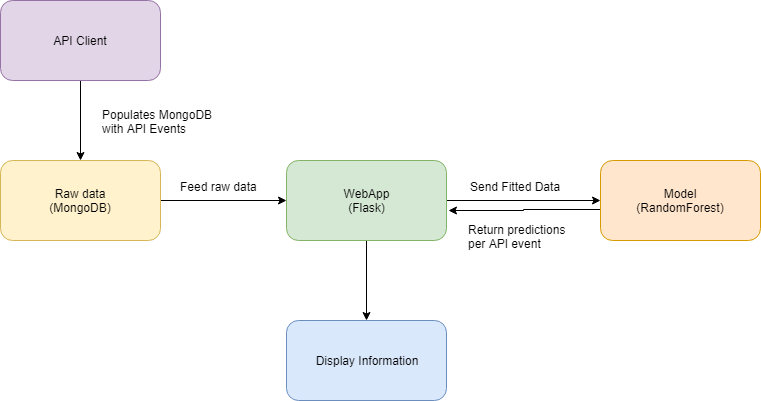

The diagram above was exported from draw.io. Its source (the exported page's mxGraphModel, read from the mxfile embedded in the PNG):
<mxGraphModel dx="688" dy="426" grid="1" gridSize="10" guides="1" tooltips="1" connect="1" arrows="1" fold="1" page="1" pageScale="1" pageWidth="850" pageHeight="1100" math="0" shadow="0">
  <root>
    <mxCell id="0" />
    <mxCell id="1" parent="0" />
    <mxCell id="potkefgU8i4BS7hjBUPX-15" value="" style="edgeStyle=orthogonalEdgeStyle;rounded=0;orthogonalLoop=1;jettySize=auto;html=1;" parent="1" source="potkefgU8i4BS7hjBUPX-1" target="potkefgU8i4BS7hjBUPX-7" edge="1">
      <mxGeometry relative="1" as="geometry" />
    </mxCell>
    <mxCell id="potkefgU8i4BS7hjBUPX-1" value="API Client" style="rounded=1;whiteSpace=wrap;html=1;fillColor=#e1d5e7;strokeColor=#9673a6;" parent="1" vertex="1">
      <mxGeometry x="40" y="80" width="160" height="80" as="geometry" />
    </mxCell>
    <mxCell id="potkefgU8i4BS7hjBUPX-17" value="" style="edgeStyle=orthogonalEdgeStyle;rounded=0;orthogonalLoop=1;jettySize=auto;html=1;" parent="1" source="potkefgU8i4BS7hjBUPX-7" target="potkefgU8i4BS7hjBUPX-16" edge="1">
      <mxGeometry relative="1" as="geometry" />
    </mxCell>
    <mxCell id="potkefgU8i4BS7hjBUPX-7" value="Raw data&lt;br&gt;(MongoDB)" style="rounded=1;whiteSpace=wrap;html=1;fillColor=#fff2cc;strokeColor=#d6b656;" parent="1" vertex="1">
      <mxGeometry x="40" y="240" width="160" height="80" as="geometry" />
    </mxCell>
    <mxCell id="potkefgU8i4BS7hjBUPX-9" value="Populates MongoDB &lt;br&gt;with API Events" style="text;html=1;resizable=0;points=[];autosize=1;align=left;verticalAlign=top;spacingTop=-4;" parent="1" vertex="1">
      <mxGeometry x="140" y="185" width="130" height="30" as="geometry" />
    </mxCell>
    <mxCell id="potkefgU8i4BS7hjBUPX-18" value="Feed raw data" style="text;html=1;resizable=0;points=[];autosize=1;align=left;verticalAlign=top;spacingTop=-4;" parent="1" vertex="1">
      <mxGeometry x="218" y="257" width="90" height="20" as="geometry" />
    </mxCell>
    <mxCell id="potkefgU8i4BS7hjBUPX-21" value="" style="edgeStyle=orthogonalEdgeStyle;rounded=0;orthogonalLoop=1;jettySize=auto;html=1;entryX=1.014;entryY=0.625;entryDx=0;entryDy=0;entryPerimeter=0;" parent="1" target="potkefgU8i4BS7hjBUPX-16" edge="1">
      <mxGeometry relative="1" as="geometry">
        <mxPoint x="640.0000000000002" y="289" as="sourcePoint" />
        <mxPoint x="522" y="289" as="targetPoint" />
      </mxGeometry>
    </mxCell>
    <mxCell id="potkefgU8i4BS7hjBUPX-19" value="Model&lt;br&gt;(RandomForest)&lt;br&gt;" style="rounded=1;whiteSpace=wrap;html=1;fillColor=#ffe6cc;strokeColor=#d79b00;" parent="1" vertex="1">
      <mxGeometry x="640" y="240" width="160" height="80" as="geometry" />
    </mxCell>
    <mxCell id="potkefgU8i4BS7hjBUPX-23" value="Send Fitted Data" style="text;html=1;resizable=0;points=[];autosize=1;align=left;verticalAlign=top;spacingTop=-4;" parent="1" vertex="1">
      <mxGeometry x="508" y="257" width="110" height="20" as="geometry" />
    </mxCell>
    <mxCell id="potkefgU8i4BS7hjBUPX-28" value="" style="edgeStyle=orthogonalEdgeStyle;rounded=0;orthogonalLoop=1;jettySize=auto;html=1;" parent="1" source="potkefgU8i4BS7hjBUPX-16" target="potkefgU8i4BS7hjBUPX-27" edge="1">
      <mxGeometry relative="1" as="geometry" />
    </mxCell>
    <mxCell id="potkefgU8i4BS7hjBUPX-30" value="" style="edgeStyle=orthogonalEdgeStyle;rounded=0;orthogonalLoop=1;jettySize=auto;html=1;entryX=0;entryY=0.5;entryDx=0;entryDy=0;" parent="1" source="potkefgU8i4BS7hjBUPX-16" target="potkefgU8i4BS7hjBUPX-19" edge="1">
      <mxGeometry relative="1" as="geometry">
        <mxPoint x="566" y="280" as="targetPoint" />
      </mxGeometry>
    </mxCell>
    <mxCell id="potkefgU8i4BS7hjBUPX-16" value="WebApp&lt;br&gt;(Flask)&lt;br&gt;" style="rounded=1;whiteSpace=wrap;html=1;fillColor=#d5e8d4;strokeColor=#82b366;" parent="1" vertex="1">
      <mxGeometry x="326" y="240" width="160" height="80" as="geometry" />
    </mxCell>
    <mxCell id="potkefgU8i4BS7hjBUPX-27" value="Display Information" style="rounded=1;whiteSpace=wrap;html=1;fillColor=#dae8fc;strokeColor=#6c8ebf;" parent="1" vertex="1">
      <mxGeometry x="326" y="400" width="160" height="80" as="geometry" />
    </mxCell>
    <mxCell id="potkefgU8i4BS7hjBUPX-26" value="Return predictions&amp;nbsp;&lt;br&gt;per API event" style="text;html=1;resizable=0;points=[];autosize=1;align=left;verticalAlign=top;spacingTop=-4;" parent="1" vertex="1">
      <mxGeometry x="506" y="300" width="120" height="30" as="geometry" />
    </mxCell>
  </root>
</mxGraphModel>